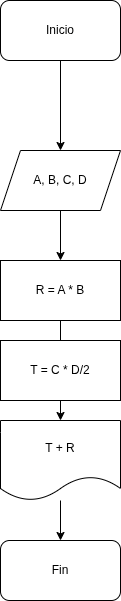

The diagram above was exported from draw.io. Its source (the exported page's mxGraphModel, read from the mxfile embedded in the PNG):
<mxGraphModel dx="956" dy="577" grid="1" gridSize="10" guides="1" tooltips="1" connect="1" arrows="1" fold="1" page="1" pageScale="1" pageWidth="850" pageHeight="1100" math="0" shadow="0">
  <root>
    <mxCell id="0" />
    <mxCell id="1" parent="0" />
    <mxCell id="SFCRbnl2xoY3nibKWh_D-3" edge="1" parent="1" source="SFCRbnl2xoY3nibKWh_D-1" style="edgeStyle=orthogonalEdgeStyle;rounded=0;orthogonalLoop=1;jettySize=auto;html=1;" target="SFCRbnl2xoY3nibKWh_D-2" value="">
      <mxGeometry relative="1" as="geometry" />
    </mxCell>
    <mxCell id="SFCRbnl2xoY3nibKWh_D-1" parent="1" style="rounded=1;whiteSpace=wrap;html=1;" value="Inicio" vertex="1">
      <mxGeometry height="60" width="120" x="365" y="90" as="geometry" />
    </mxCell>
    <mxCell id="SFCRbnl2xoY3nibKWh_D-5" edge="1" parent="1" source="SFCRbnl2xoY3nibKWh_D-2" style="edgeStyle=orthogonalEdgeStyle;rounded=0;orthogonalLoop=1;jettySize=auto;html=1;" target="SFCRbnl2xoY3nibKWh_D-4" value="">
      <mxGeometry relative="1" as="geometry" />
    </mxCell>
    <mxCell id="SFCRbnl2xoY3nibKWh_D-2" parent="1" style="shape=parallelogram;perimeter=parallelogramPerimeter;whiteSpace=wrap;html=1;fixedSize=1;" value="A, B, C, D" vertex="1">
      <mxGeometry height="60" width="120" x="365" y="240" as="geometry" />
    </mxCell>
    <mxCell id="SFCRbnl2xoY3nibKWh_D-4" parent="1" style="rounded=0;whiteSpace=wrap;html=1;" value="R = A * B" vertex="1">
      <mxGeometry height="60" width="120" x="365" y="350" as="geometry" />
    </mxCell>
    <mxCell id="SFCRbnl2xoY3nibKWh_D-14" edge="1" parent="1" source="SFCRbnl2xoY3nibKWh_D-6" style="edgeStyle=orthogonalEdgeStyle;rounded=0;orthogonalLoop=1;jettySize=auto;html=1;" target="SFCRbnl2xoY3nibKWh_D-8" value="">
      <mxGeometry relative="1" as="geometry" />
    </mxCell>
    <mxCell id="SFCRbnl2xoY3nibKWh_D-6" parent="1" style="shape=document;whiteSpace=wrap;html=1;boundedLbl=1;" value="T + R" vertex="1">
      <mxGeometry height="80" width="120" x="365" y="510" as="geometry" />
    </mxCell>
    <mxCell id="SFCRbnl2xoY3nibKWh_D-8" parent="1" style="rounded=1;whiteSpace=wrap;html=1;" value="Fin" vertex="1">
      <mxGeometry height="60" width="120" x="365" y="630" as="geometry" />
    </mxCell>
    <mxCell id="SFCRbnl2xoY3nibKWh_D-13" edge="1" parent="1" source="SFCRbnl2xoY3nibKWh_D-4" style="edgeStyle=orthogonalEdgeStyle;rounded=0;orthogonalLoop=1;jettySize=auto;html=1;entryX=0.5;entryY=0;entryDx=0;entryDy=0;" target="SFCRbnl2xoY3nibKWh_D-6" value="">
      <mxGeometry relative="1" as="geometry">
        <mxPoint x="425" y="410" as="sourcePoint" />
        <mxPoint x="425" y="450" as="targetPoint" />
      </mxGeometry>
    </mxCell>
    <mxCell id="cYySYfSkF9gqE8wSSR5Y-2" parent="1" style="rounded=0;whiteSpace=wrap;html=1;" value="T = C * D/2" vertex="1">
      <mxGeometry height="60" width="120" x="365" y="430" as="geometry" />
    </mxCell>
  </root>
</mxGraphModel>